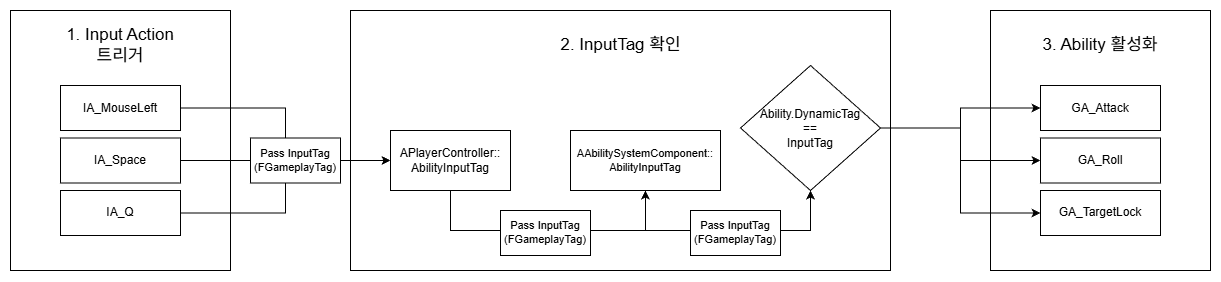

The diagram above was exported from draw.io. Its source (the exported page's mxGraphModel, read from the mxfile embedded in the PNG):
<mxGraphModel dx="1678" dy="884" grid="1" gridSize="10" guides="1" tooltips="1" connect="1" arrows="1" fold="1" page="1" pageScale="1" pageWidth="3000" pageHeight="1169" math="0" shadow="0" adaptiveColors="none">
  <root>
    <mxCell id="0" />
    <mxCell id="1" parent="0" />
    <mxCell id="DX2nbqRdbnRT3-jKcft4-1" parent="1" style="rounded=0;whiteSpace=wrap;html=1;" value="" vertex="1">
      <mxGeometry height="260" width="220" x="150" y="170" as="geometry" />
    </mxCell>
    <mxCell id="DX2nbqRdbnRT3-jKcft4-2" parent="1" style="rounded=0;whiteSpace=wrap;html=1;" value="" vertex="1">
      <mxGeometry height="260" width="540" x="490" y="170" as="geometry" />
    </mxCell>
    <mxCell id="DX2nbqRdbnRT3-jKcft4-20" edge="1" parent="1" source="DX2nbqRdbnRT3-jKcft4-4" style="edgeStyle=orthogonalEdgeStyle;orthogonalLoop=1;jettySize=auto;html=1;entryX=0;entryY=0.5;entryDx=0;entryDy=0;rounded=0;curved=0;" target="DX2nbqRdbnRT3-jKcft4-8">
      <mxGeometry relative="1" as="geometry" />
    </mxCell>
    <mxCell id="DX2nbqRdbnRT3-jKcft4-4" parent="1" style="rounded=0;whiteSpace=wrap;html=1;" value="IA_MouseLeft" vertex="1">
      <mxGeometry height="45" width="120" x="200" y="245" as="geometry" />
    </mxCell>
    <mxCell id="DX2nbqRdbnRT3-jKcft4-21" edge="1" parent="1" source="DX2nbqRdbnRT3-jKcft4-5" style="edgeStyle=orthogonalEdgeStyle;orthogonalLoop=1;jettySize=auto;html=1;entryX=0;entryY=0.5;entryDx=0;entryDy=0;rounded=0;curved=0;" target="DX2nbqRdbnRT3-jKcft4-8">
      <mxGeometry relative="1" as="geometry" />
    </mxCell>
    <mxCell id="DX2nbqRdbnRT3-jKcft4-5" parent="1" style="rounded=0;whiteSpace=wrap;html=1;" value="IA_Space" vertex="1">
      <mxGeometry height="45" width="120" x="200" y="297.5" as="geometry" />
    </mxCell>
    <mxCell id="DX2nbqRdbnRT3-jKcft4-22" edge="1" parent="1" source="DX2nbqRdbnRT3-jKcft4-6" style="edgeStyle=orthogonalEdgeStyle;orthogonalLoop=1;jettySize=auto;html=1;entryX=0;entryY=0.5;entryDx=0;entryDy=0;rounded=0;curved=0;" target="DX2nbqRdbnRT3-jKcft4-8">
      <mxGeometry relative="1" as="geometry" />
    </mxCell>
    <mxCell id="DX2nbqRdbnRT3-jKcft4-6" parent="1" style="rounded=0;whiteSpace=wrap;html=1;" value="IA_Q" vertex="1">
      <mxGeometry height="45" width="120" x="200" y="350" as="geometry" />
    </mxCell>
    <mxCell id="DX2nbqRdbnRT3-jKcft4-7" parent="1" style="text;html=1;whiteSpace=wrap;strokeColor=none;fillColor=none;align=center;verticalAlign=middle;rounded=0;fontSize=17;" value="1. Input Action 트리거" vertex="1">
      <mxGeometry height="30" width="120" x="200" y="190" as="geometry" />
    </mxCell>
    <mxCell id="DX2nbqRdbnRT3-jKcft4-24" edge="1" parent="1" source="DX2nbqRdbnRT3-jKcft4-8" style="edgeStyle=orthogonalEdgeStyle;orthogonalLoop=1;jettySize=auto;html=1;rounded=0;curved=0;" target="DX2nbqRdbnRT3-jKcft4-17">
      <mxGeometry relative="1" as="geometry">
        <Array as="points">
          <mxPoint x="590" y="390" />
          <mxPoint x="785" y="390" />
        </Array>
      </mxGeometry>
    </mxCell>
    <mxCell id="DX2nbqRdbnRT3-jKcft4-8" parent="1" style="rounded=0;whiteSpace=wrap;html=1;" value="APlayerController::&lt;div&gt;AbilityInputTag&lt;/div&gt;" vertex="1">
      <mxGeometry height="60" width="120" x="530" y="290" as="geometry" />
    </mxCell>
    <mxCell id="DX2nbqRdbnRT3-jKcft4-9" parent="1" style="text;html=1;whiteSpace=wrap;strokeColor=none;fillColor=none;align=center;verticalAlign=middle;rounded=0;fontSize=17;" value="2. InputTag 확인" vertex="1">
      <mxGeometry height="30" width="125" x="697.5" y="190" as="geometry" />
    </mxCell>
    <mxCell id="DX2nbqRdbnRT3-jKcft4-32" edge="1" parent="1" source="DX2nbqRdbnRT3-jKcft4-17" style="edgeStyle=orthogonalEdgeStyle;orthogonalLoop=1;jettySize=auto;html=1;entryX=0.5;entryY=1;entryDx=0;entryDy=0;rounded=0;curved=0;" target="DX2nbqRdbnRT3-jKcft4-31">
      <mxGeometry relative="1" as="geometry">
        <Array as="points">
          <mxPoint x="785" y="390" />
          <mxPoint x="950" y="390" />
        </Array>
      </mxGeometry>
    </mxCell>
    <mxCell id="DX2nbqRdbnRT3-jKcft4-17" parent="1" style="rounded=0;whiteSpace=wrap;html=1;fontSize=11;" value="AAbilitySystemComponent::&lt;div&gt;AbilityInputTag&lt;/div&gt;" vertex="1">
      <mxGeometry height="60" width="150" x="710" y="290" as="geometry" />
    </mxCell>
    <mxCell id="DX2nbqRdbnRT3-jKcft4-14" parent="1" style="rounded=0;whiteSpace=wrap;html=1;fontSize=11;" value="Pass InputTag&lt;div&gt;(FGameplayTag)&lt;/div&gt;" vertex="1">
      <mxGeometry height="45" width="90" x="390" y="297.5" as="geometry" />
    </mxCell>
    <mxCell id="DX2nbqRdbnRT3-jKcft4-25" parent="1" style="rounded=0;whiteSpace=wrap;html=1;fontSize=11;" value="Pass InputTag&lt;div&gt;(FGameplayTag)&lt;/div&gt;" vertex="1">
      <mxGeometry height="45" width="90" x="640" y="370" as="geometry" />
    </mxCell>
    <mxCell id="DX2nbqRdbnRT3-jKcft4-26" parent="1" style="rounded=0;whiteSpace=wrap;html=1;" value="" vertex="1">
      <mxGeometry height="260" width="220" x="1130" y="170" as="geometry" />
    </mxCell>
    <mxCell id="DX2nbqRdbnRT3-jKcft4-27" parent="1" style="rounded=0;whiteSpace=wrap;html=1;" value="GA_Attack" vertex="1">
      <mxGeometry height="45" width="120" x="1180" y="245" as="geometry" />
    </mxCell>
    <mxCell id="DX2nbqRdbnRT3-jKcft4-28" parent="1" style="rounded=0;whiteSpace=wrap;html=1;" value="GA_Roll" vertex="1">
      <mxGeometry height="45" width="120" x="1180" y="297.5" as="geometry" />
    </mxCell>
    <mxCell id="DX2nbqRdbnRT3-jKcft4-29" parent="1" style="rounded=0;whiteSpace=wrap;html=1;" value="GA_TargetLock" vertex="1">
      <mxGeometry height="45" width="120" x="1180" y="350" as="geometry" />
    </mxCell>
    <mxCell id="DX2nbqRdbnRT3-jKcft4-30" parent="1" style="text;html=1;whiteSpace=wrap;strokeColor=none;fillColor=none;align=center;verticalAlign=middle;rounded=0;fontSize=17;" value="3. Ability 활성화" vertex="1">
      <mxGeometry height="30" width="120" x="1180" y="190" as="geometry" />
    </mxCell>
    <mxCell id="DX2nbqRdbnRT3-jKcft4-36" edge="1" parent="1" source="DX2nbqRdbnRT3-jKcft4-31" style="edgeStyle=orthogonalEdgeStyle;orthogonalLoop=1;jettySize=auto;html=1;entryX=0;entryY=0.5;entryDx=0;entryDy=0;rounded=0;curved=0;" target="DX2nbqRdbnRT3-jKcft4-27">
      <mxGeometry relative="1" as="geometry" />
    </mxCell>
    <mxCell id="DX2nbqRdbnRT3-jKcft4-37" edge="1" parent="1" source="DX2nbqRdbnRT3-jKcft4-31" style="edgeStyle=orthogonalEdgeStyle;orthogonalLoop=1;jettySize=auto;html=1;rounded=0;curved=0;" target="DX2nbqRdbnRT3-jKcft4-28">
      <mxGeometry relative="1" as="geometry" />
    </mxCell>
    <mxCell id="DX2nbqRdbnRT3-jKcft4-38" edge="1" parent="1" source="DX2nbqRdbnRT3-jKcft4-31" style="edgeStyle=orthogonalEdgeStyle;orthogonalLoop=1;jettySize=auto;html=1;rounded=0;curved=0;" target="DX2nbqRdbnRT3-jKcft4-29">
      <mxGeometry relative="1" as="geometry" />
    </mxCell>
    <mxCell id="DX2nbqRdbnRT3-jKcft4-31" parent="1" style="rhombus;whiteSpace=wrap;html=1;" value="Ability.DynamicTag&lt;div&gt;==&lt;/div&gt;&lt;div&gt;InputTag&lt;/div&gt;" vertex="1">
      <mxGeometry height="125" width="140" x="880" y="225" as="geometry" />
    </mxCell>
    <mxCell id="DX2nbqRdbnRT3-jKcft4-33" parent="1" style="rounded=0;whiteSpace=wrap;html=1;fontSize=11;" value="Pass InputTag&lt;div&gt;(FGameplayTag)&lt;/div&gt;" vertex="1">
      <mxGeometry height="45" width="90" x="830" y="370" as="geometry" />
    </mxCell>
  </root>
</mxGraphModel>